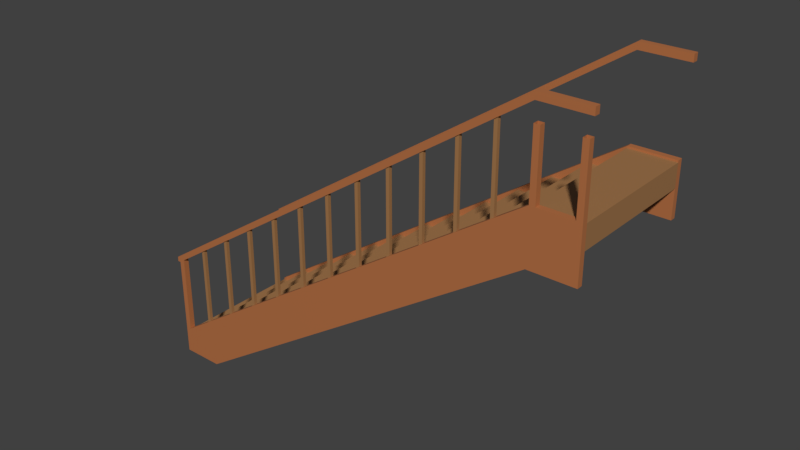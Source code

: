 # Source: stairs1.blend  (saved by Blender 2.80.75; exported with 4.5.12 LTS)
import bpy
from mathutils import Matrix  # noqa: F401  (used for matrix-valued properties, if any)

bpy.ops.wm.read_factory_settings(use_empty=True)
scene = bpy.context.scene
scene.name = 'Scene'

# ---- collections
col_collection_1 = bpy.data.collections.new('Collection 1'); scene.collection.children.link(col_collection_1)

# ---- materials (node trees are filled in below, after node groups)
mat_material = bpy.data.materials.new('Material')
mat_material.alpha_threshold = 0.0
mat_material.roughness = 0.5
mat_material.line_color = (0.0, 0.0, 0.0, 1.0)
mat_wall = bpy.data.materials.new('wall')
mat_wall_skirt = bpy.data.materials.new('wall_skirt')
mat_stairs = bpy.data.materials.new('stairs')

# ---- material node trees
mat_wall.use_nodes = True; mat_wall.node_tree.nodes.clear()
_N = mat_wall.node_tree.nodes; _L = mat_wall.node_tree.links
n0 = _N.new('ShaderNodeOutputMaterial'); n0.name = 'Material Output'; n0.location = (300, 300)
n1 = _N.new('ShaderNodeBsdfPrincipled'); n1.name = 'Principled BSDF'; n1.location = (10, 300)
n1.distribution = 'GGX'
n1.subsurface_method = 'BURLEY'
n1.inputs[3].default_value = 1.45
n1.inputs[27].default_value = (0.0, 0.0, 0.0, 1.0)
n1.inputs[28].default_value = 1.0
_L.new(n1.outputs[0], n0.inputs[0])
n0.is_active_output = True
mat_wall_skirt.use_nodes = True; mat_wall_skirt.node_tree.nodes.clear()
_N = mat_wall_skirt.node_tree.nodes; _L = mat_wall_skirt.node_tree.links
n0 = _N.new('ShaderNodeOutputMaterial'); n0.name = 'Material Output'; n0.location = (300, 300)
n1 = _N.new('ShaderNodeBsdfPrincipled'); n1.name = 'Principled BSDF'; n1.location = (10, 300)
n1.distribution = 'GGX'
n1.subsurface_method = 'BURLEY'
n1.inputs[0].default_value = (0.4721, 0.1638, 0.05627, 1.0)
n1.inputs[3].default_value = 1.45
n1.inputs[27].default_value = (0.0, 0.0, 0.0, 1.0)
n1.inputs[28].default_value = 1.0
_L.new(n1.outputs[0], n0.inputs[0])
n0.is_active_output = True
mat_stairs.use_nodes = True; mat_stairs.node_tree.nodes.clear()
_N = mat_stairs.node_tree.nodes; _L = mat_stairs.node_tree.links
n0 = _N.new('ShaderNodeOutputMaterial'); n0.name = 'Material Output'; n0.location = (300, 300)
n1 = _N.new('ShaderNodeBsdfPrincipled'); n1.name = 'Principled BSDF'; n1.location = (10, 300)
n1.distribution = 'GGX'
n1.subsurface_method = 'BURLEY'
n1.inputs[0].default_value = (0.3715, 0.1831, 0.07021, 1.0)
n1.inputs[3].default_value = 1.45
n1.inputs[27].default_value = (0.0, 0.0, 0.0, 1.0)
n1.inputs[28].default_value = 1.0
_L.new(n1.outputs[0], n0.inputs[0])
n0.is_active_output = True

# ---- world
world_world = bpy.data.worlds.new('World'); scene.world = world_world
world_world.color = (0.05088, 0.05088, 0.05088)
world_world.use_sun_shadow = False
world_world.sun_shadow_jitter_overblur = 0.0

# ---- meshes
me_cube = bpy.data.meshes.new('Cube')
me_cube.from_pydata([(-2.023, -0.5416, -1.399), (-2.023, -0.5416, -1.199), (-2.023, 0.6584, -1.399), (-2.023, 0.6584, -1.199), (-1.723, -0.5416, -1.399), (-1.723, -0.5416, -1.199), (-1.723, 0.6584, -1.399), (-1.723, 0.6584, -1.199), (1.977, 0.6584, 1.201), (1.977, 0.6584, 1.001), (1.977, -0.5416, 1.201), (1.977, -0.5416, 1.001), (1.577, 0.6584, 1.201), (1.577, 0.6584, 1.001), (1.577, -0.5416, 1.201), (1.577, -0.5416, 1.001), (1.277, -0.5416, 0.8008), (1.277, -0.5416, 1.001), (1.277, 0.6584, 0.8008), (1.277, 0.6584, 1.001), (1.577, -0.5416, 0.8008), (1.577, -0.5416, 1.001), (1.577, 0.6584, 0.8008), (1.577, 0.6584, 1.001), (1.277, 0.6584, 0.8008), (1.277, 0.6584, 0.6008), (1.277, -0.5416, 0.8008), (1.277, -0.5416, 0.6008), (0.9769, 0.6584, 0.8008), (0.9769, 0.6584, 0.6008), (0.9769, -0.5416, 0.8008), (0.9769, -0.5416, 0.6008), (0.3769, -0.5416, 0.2008), (0.3769, -0.5416, 0.4008), (0.3769, 0.6584, 0.2008), (0.3769, 0.6584, 0.4008), (0.6769, -0.5416, 0.2008), (0.6769, -0.5416, 0.4008), (0.6769, 0.6584, 0.2008), (0.6769, 0.6584, 0.4008), (0.9769, 0.6584, 0.6008), (0.9769, 0.6584, 0.4008), (0.9769, -0.5416, 0.6008), (0.9769, -0.5416, 0.4008), (0.6769, 0.6584, 0.6008), (0.6769, 0.6584, 0.4008), (0.6769, -0.5416, 0.6008), (0.6769, -0.5416, 0.4008), (0.07693, -0.5416, 0.0008378), (0.07693, -0.5416, 0.2008), (0.07693, 0.6584, 0.0008378), (0.07693, 0.6584, 0.2008), (0.3769, -0.5416, 0.0008378), (0.3769, -0.5416, 0.2008), (0.3769, 0.6584, 0.0008378), (0.3769, 0.6584, 0.2008), (0.07693, 0.6584, 0.0008377), (0.07693, 0.6584, -0.1992), (0.07693, -0.5416, 0.0008377), (0.07693, -0.5416, -0.1992), (-0.2231, 0.6584, 0.0008377), (-0.2231, 0.6584, -0.1992), (-0.2231, -0.5416, 0.0008377), (-0.2231, -0.5416, -0.1992), (-0.8231, -0.5416, -0.5992), (-0.8231, -0.5416, -0.3992), (-0.8231, 0.6584, -0.5992), (-0.8231, 0.6584, -0.3992), (-0.5231, -0.5416, -0.5992), (-0.5231, -0.5416, -0.3992), (-0.5231, 0.6584, -0.5992), (-0.5231, 0.6584, -0.3992), (-0.2231, 0.6584, -0.1992), (-0.2231, 0.6584, -0.3992), (-0.2231, -0.5416, -0.1992), (-0.2231, -0.5416, -0.3992), (-0.5231, 0.6584, -0.1992), (-0.5231, 0.6584, -0.3992), (-0.5231, -0.5416, -0.1992), (-0.5231, -0.5416, -0.3992), (-1.123, -0.5416, -0.7992), (-1.123, -0.5416, -0.5992), (-1.123, 0.6584, -0.7992), (-1.123, 0.6584, -0.5992), (-0.8231, -0.5416, -0.7992), (-0.8231, -0.5416, -0.5992), (-0.8231, 0.6584, -0.7992), (-0.8231, 0.6584, -0.5992), (-1.123, 0.6584, -0.7992), (-1.123, 0.6584, -0.9992), (-1.123, -0.5416, -0.7992), (-1.123, -0.5416, -0.9992), (-1.423, 0.6584, -0.7992), (-1.423, 0.6584, -0.9992), (-1.423, -0.5416, -0.7992), (-1.423, -0.5416, -0.9992), (-1.423, 0.6584, -0.9992), (-1.423, 0.6584, -1.199), (-1.423, -0.5416, -0.9992), (-1.423, -0.5416, -1.199), (-1.723, 0.6584, -0.9992), (-1.723, 0.6584, -1.199), (-1.723, -0.5416, -0.9992), (-1.723, -0.5416, -1.199), (1.577, -0.5416, 0.7512), (1.577, -0.5416, 1.217), (-2.023, -0.5416, -1.183), (1.577, -0.5916, 0.7512), (1.577, -0.5916, 1.217), (-2.023, -0.5916, -1.183), (1.977, -0.5416, 0.7512), (1.977, -0.5416, 1.217), (1.977, -0.5916, 0.7512), (1.977, -0.5916, 1.217), (-1.649, -0.5916, -1.399), (-2.023, -0.5916, -1.399), (-1.649, -0.5416, -1.399), (-2.023, -0.5416, -1.399), (1.577, -0.5916, 1.217), (1.627, -0.5916, 1.217), (1.577, -0.5416, 1.217), (1.627, -0.5416, 1.217), (1.577, -0.5916, 1.777), (1.577, -0.5416, 1.777), (1.627, -0.5916, 1.777), (1.627, -0.5416, 1.777), (1.577, -0.5416, 1.927), (-2.023, -0.5416, -0.4725), (1.577, -0.5916, 1.927), (-2.023, -0.5916, -0.4725), (1.549, -0.5416, 1.969), (-2.051, -0.5416, -0.4309), (1.549, -0.5916, 1.969), (-2.051, -0.5916, -0.4309), (-2.051, -0.5416, -0.4725), (-2.051, -0.5916, -0.4725), (1.927, -0.5916, 1.217), (1.977, -0.5916, 1.217), (1.927, -0.5416, 1.217), (1.977, -0.5416, 1.217), (1.927, -0.5916, 1.777), (1.927, -0.5416, 1.777), (1.977, -0.5916, 1.777), (1.977, -0.5416, 1.777), (1.577, -0.5416, 1.988), (1.577, -0.5916, 1.988), (1.997, -0.5416, 1.927), (1.997, -0.5916, 1.927), (1.997, -0.5416, 1.988), (1.997, -0.5916, 1.988), (1.577, 0.7084, 0.7512), (1.577, 0.7084, 1.217), (-2.023, 0.7084, -1.183), (1.577, 0.6584, 0.7512), (1.577, 0.6584, 1.217), (-2.023, 0.6584, -1.183), (1.977, 0.7084, 0.7512), (1.977, 0.7084, 1.217), (1.977, 0.6584, 0.7512), (1.977, 0.6584, 1.217), (-1.649, 0.6584, -1.399), (-2.023, 0.6584, -1.399), (-1.649, 0.7084, -1.399), (-2.023, 0.7084, -1.399), (1.577, 0.7084, 1.927), (-2.023, 0.7084, -0.4725), (1.577, 0.6584, 1.927), (-2.023, 0.6584, -0.4725), (1.549, 0.7084, 1.969), (-2.051, 0.7084, -0.4309), (1.549, 0.6584, 1.969), (-2.051, 0.6584, -0.4309), (-2.051, 0.7084, -0.4725), (-2.051, 0.6584, -0.4725), (1.577, 0.7084, 1.988), (1.577, 0.6584, 1.988), (1.997, 0.7084, 1.927), (1.997, 0.6584, 1.927), (1.997, 0.7084, 1.988), (1.997, 0.6584, 1.988), (-2.023, -0.5916, -1.183), (-1.973, -0.5916, -1.149), (-2.023, -0.5416, -1.183), (-1.973, -0.5416, -1.149), (-2.023, -0.5916, -0.4725), (-2.023, -0.5416, -0.4725), (-1.973, -0.5916, -0.4392), (-1.973, -0.5416, -0.4392)], [], [(0, 1, 3, 2), (6, 7, 5, 4), (2, 6, 4, 0), (7, 3, 1, 5), (9, 8, 10, 11), (8, 12, 14, 10), (15, 14, 12, 13), (13, 9, 11, 15), (23, 19, 17, 21), (18, 22, 20, 16), (22, 23, 21, 20), (16, 17, 19, 18), (29, 25, 27, 31), (31, 30, 28, 29), (24, 28, 30, 26), (25, 24, 26, 27), (32, 33, 35, 34), (38, 39, 37, 36), (34, 38, 36, 32), (39, 35, 33, 37), (45, 41, 43, 47), (47, 46, 44, 45), (40, 44, 46, 42), (41, 40, 42, 43), (48, 49, 51, 50), (54, 55, 53, 52), (50, 54, 52, 48), (55, 51, 49, 53), (57, 56, 58, 59), (56, 60, 62, 58), (63, 62, 60, 61), (61, 57, 59, 63), (71, 67, 65, 69), (66, 70, 68, 64), (70, 71, 69, 68), (64, 65, 67, 66), (73, 72, 74, 75), (72, 76, 78, 74), (79, 78, 76, 77), (77, 73, 75, 79), (87, 83, 81, 85), (82, 86, 84, 80), (86, 87, 85, 84), (80, 81, 83, 82), (93, 89, 91, 95), (95, 94, 92, 93), (88, 92, 94, 90), (89, 88, 90, 91), (101, 97, 99, 103), (103, 102, 100, 101), (96, 100, 102, 98), (97, 96, 98, 99), (104, 116, 117, 106, 105), (107, 108, 109, 115, 114), (106, 117, 115, 109), (105, 106, 109, 108), (105, 108, 113, 111), (110, 111, 113, 112), (108, 107, 112, 113), (104, 105, 111, 110), (107, 104, 110, 112), (114, 116, 104, 107), (129, 127, 134, 135), (121, 120, 123, 125), (118, 119, 124, 122), (119, 121, 125, 124), (120, 118, 122, 123), (126, 128, 129, 127), (130, 131, 133, 132), (139, 138, 141, 143), (129, 128, 132, 133), (129, 133, 135), (126, 127, 131, 130), (134, 131, 127), (131, 134, 135, 133), (136, 137, 142, 140), (137, 139, 143, 142), (138, 136, 140, 141), (130, 132, 145, 144), (145, 128, 147, 149), (128, 145, 132), (130, 144, 126), (126, 144, 148, 146), (144, 145, 149, 148), (128, 126, 146, 147), (146, 148, 149, 147), (153, 154, 155, 161, 160), (152, 163, 161, 155), (151, 152, 155, 154), (151, 154, 159, 157), (156, 157, 159, 158), (154, 153, 158, 159), (153, 150, 156, 158), (160, 162, 150, 153), (167, 165, 172, 173), (164, 166, 167, 165), (168, 169, 171, 170), (167, 166, 170, 171), (167, 171, 173), (169, 172, 173, 171), (168, 170, 175, 174), (175, 166, 177, 179), (166, 175, 170), (174, 175, 179, 178), (166, 164, 176, 177), (176, 178, 179, 177), (183, 182, 185, 187), (180, 181, 186, 184), (181, 183, 187, 186), (182, 180, 184, 185)])
me_cube.polygons.foreach_set('material_index', [3, 3, 3, 3, 3, 3, 3, 3, 3, 3, 3, 3, 3, 3, 3, 3, 3, 3, 3, 3, 3, 3, 3, 3, 3, 3, 3, 3, 3, 3, 3, 3, 3, 3, 3, 3, 3, 3, 3, 3, 3, 3, 3, 3, 3, 3, 3, 3, 3, 3, 3, 3, 2, 2, 2, 2, 2, 2, 2, 2, 2, 2, 2, 2, 2, 2, 2, 2, 2, 2, 2, 2, 2, 2, 2, 2, 2, 2, 2, 2, 2, 2, 2, 2, 2, 2, 2, 2, 2, 2, 2, 2, 2, 2, 2, 2, 2, 2, 2, 2, 2, 2, 2, 2, 2, 2, 2, 2, 2, 2])
_uv = me_cube.uv_layers.new(name='UVMap')
_uv.uv.foreach_set('vector', [0.8417, 0.4043, 0.81, 0.4043, 0.81, 0.2021, 0.8417, 0.2021, 0.8417, 0.2021, 0.8733, 0.2021, 0.8733, 0.4043, 0.8417, 0.4043, 0.62, 0.0, 0.6675, 0.0, 0.6675, 0.2021, 0.62, 0.2021, 0.62, 0.2021, 0.5726, 0.2021, 0.5726, 0.0, 0.62, 0.0, 0.8417, 0.8085, 0.81, 0.8085, 0.81, 0.6064, 0.8417, 0.6064, 0.4776, 0.4043, 0.4142, 0.4043, 0.4142, 0.2021, 0.4776, 0.2021, 0.7784, 0.6064, 0.7467, 0.6064, 0.7467, 0.4043, 0.7784, 0.4043, 0.4142, 1.004e-08, 0.4776, 0.0, 0.4776, 0.2021, 0.4142, 0.2021, 0.5092, 0.6064, 0.4617, 0.6064, 0.4617, 0.4043, 0.5092, 0.4043, 0.5092, 0.4043, 0.5567, 0.4043, 0.5567, 0.6064, 0.5092, 0.6064, 0.905, 1.004e-08, 0.9367, 0.0, 0.9367, 0.2021, 0.905, 0.2021, 0.7467, 0.2021, 0.715, 0.2021, 0.715, 2.008e-08, 0.7467, 0.0, 0.5567, 0.4043, 0.6042, 0.4043, 0.6042, 0.6064, 0.5567, 0.6064, 0.7784, 0.8085, 0.7467, 0.8085, 0.7467, 0.6064, 0.7784, 0.6064, 0.6517, 0.6064, 0.6042, 0.6064, 0.6042, 0.4043, 0.6517, 0.4043, 0.9367, 0.4043, 0.905, 0.4043, 0.905, 0.2021, 0.9367, 0.2021, 0.7784, 0.4043, 0.7467, 0.4043, 0.7467, 0.2021, 0.7784, 0.2021, 0.8417, 0.4043, 0.8733, 0.4043, 0.8733, 0.6064, 0.8417, 0.6064, 0.7467, 0.8085, 0.6992, 0.8085, 0.6992, 0.6064, 0.7467, 0.6064, 0.715, 0.2021, 0.6675, 0.2021, 0.6675, 0.0, 0.715, 0.0, 0.5092, 0.6064, 0.5567, 0.6064, 0.5567, 0.8085, 0.5092, 0.8085, 0.905, 0.6064, 0.8733, 0.6064, 0.8733, 0.4043, 0.905, 0.4043, 0.6517, 0.8085, 0.6042, 0.8085, 0.6042, 0.6064, 0.6517, 0.6064, 0.319, 1.0, 0.2874, 1.0, 0.2874, 0.7979, 0.319, 0.7979, 0.81, 0.8085, 0.7784, 0.8085, 0.7784, 0.6064, 0.81, 0.6064, 0.8733, 0.0, 0.905, 0.0, 0.905, 0.2021, 0.8733, 0.2021, 0.4142, 0.6064, 0.4617, 0.6064, 0.4617, 0.8085, 0.4142, 0.8085, 0.5092, 0.8085, 0.4617, 0.8085, 0.4617, 0.6064, 0.5092, 0.6064, 0.9367, 0.6064, 0.905, 0.6064, 0.905, 0.4043, 0.9367, 0.4043, 0.7467, 0.6064, 0.6992, 0.6064, 0.6992, 0.4043, 0.7467, 0.4043, 0.81, 0.4043, 0.7784, 0.4043, 0.7784, 0.2021, 0.81, 0.2021, 0.62, 0.2021, 0.6675, 0.2021, 0.6675, 0.4043, 0.62, 0.4043, 0.6042, 0.8085, 0.5567, 0.8085, 0.5567, 0.6064, 0.6042, 0.6064, 0.6517, 0.6064, 0.6992, 0.6064, 0.6992, 0.8085, 0.6517, 0.8085, 0.8417, 1.004e-08, 0.8733, 0.0, 0.8733, 0.2021, 0.8417, 0.2021, 0.7784, 0.2021, 0.7467, 0.2021, 0.7467, 1.004e-08, 0.7784, 0.0, 0.8733, 0.6064, 0.905, 0.6064, 0.905, 0.8085, 0.8733, 0.8085, 0.6992, 0.6064, 0.6517, 0.6064, 0.6517, 0.4043, 0.6992, 0.4043, 0.81, 0.6064, 0.7784, 0.6064, 0.7784, 0.4043, 0.81, 0.4043, 0.6675, 0.2021, 0.715, 0.2021, 0.715, 0.4043, 0.6675, 0.4043, 0.62, 0.4043, 0.5726, 0.4043, 0.5726, 0.2021, 0.62, 0.2021, 0.5251, 0.2021, 0.5726, 0.2021, 0.5726, 0.4043, 0.5251, 0.4043, 0.905, 0.4043, 0.8733, 0.4043, 0.8733, 0.2021, 0.905, 0.2021, 0.81, 0.2021, 0.7784, 0.2021, 0.7784, 1.004e-08, 0.81, 0.0, 0.4142, 0.4043, 0.4617, 0.4043, 0.4617, 0.6064, 0.4142, 0.6064, 0.8417, 0.2021, 0.81, 0.2021, 0.81, 2.008e-08, 0.8417, 0.0, 0.5251, 0.4043, 0.4776, 0.4043, 0.4776, 0.2021, 0.5251, 0.2021, 0.8733, 0.8085, 0.8417, 0.8085, 0.8417, 0.6064, 0.8733, 0.6064, 0.5251, 2.008e-08, 0.5726, 0.0, 0.5726, 0.2021, 0.5251, 0.2021, 0.8417, 0.6064, 0.81, 0.6064, 0.81, 0.4043, 0.8417, 0.4043, 0.5251, 0.2021, 0.4776, 0.2021, 0.4776, 2.008e-08, 0.5251, 0.0, 0.905, 0.6064, 0.9367, 0.6064, 0.9367, 0.8085, 0.905, 0.8085, 0.1593, 0.09802, 0.1916, 0.7501, 0.1613, 0.8044, 0.1318, 0.7857, 0.09579, 0.05795, 0.2551, 0.7063, 0.1916, 0.7464, 0.2276, 0.01862, 0.2571, 0.0, 0.2874, 0.05425, 0.4052, 0.7979, 0.4052, 0.8344, 0.3973, 0.8344, 0.3973, 0.7979, 0.9842, 0.06738, 0.9842, 0.6738, 0.9763, 0.6738, 0.9763, 0.06738, 0.9842, 0.06738, 0.9763, 0.06738, 0.9763, 0.0, 0.9842, 0.0, 0.3878, 0.7979, 0.3878, 0.8764, 0.3799, 0.8764, 0.3799, 0.7979, 0.1916, 0.7464, 0.2551, 0.7063, 0.2874, 0.7643, 0.2239, 0.8044, 0.1593, 0.09802, 0.09579, 0.05795, 0.1281, 0.0, 0.1916, 0.04007, 0.9921, 0.06738, 0.9842, 0.06738, 0.9842, 0.0, 0.9921, 0.0, 0.9921, 0.6107, 0.9842, 0.6107, 0.9842, 0.06738, 0.9921, 0.06738, 0.7432, 0.3223, 0.7432, 0.3307, 0.7388, 0.3307, 0.7388, 0.3223, 0.7309, 0.393, 0.723, 0.393, 0.723, 0.2987, 0.7309, 0.2987, 0.7309, 0.2044, 0.7388, 0.2044, 0.7388, 0.2987, 0.7309, 0.2987, 0.3507, 0.7979, 0.3586, 0.7979, 0.3586, 0.8922, 0.3507, 0.8922, 0.327, 0.8922, 0.319, 0.8922, 0.319, 0.7979, 0.327, 0.7979, 0.9525, 0.07075, 0.9604, 0.07075, 0.9604, 0.6771, 0.9525, 0.6771, 0.9446, 0.6064, 0.9446, 0.0, 0.9525, 0.0, 0.9525, 0.6064, 0.7309, 0.2987, 0.723, 0.2987, 0.723, 0.2044, 0.7309, 0.2044, 0.372, 0.004011, 0.3379, 0.7319, 0.33, 0.7315, 0.364, 0.003592, 0.372, 0.004011, 0.364, 0.003592, 0.3697, 0.0, 0.2956, 0.06596, 0.3297, 0.7939, 0.3218, 0.7943, 0.2877, 0.06638, 0.3274, 0.7979, 0.3218, 0.7943, 0.3297, 0.7939, 0.7454, 0.3948, 0.7388, 0.3948, 0.7388, 0.4032, 0.7454, 0.4032, 0.7309, 0.2987, 0.7388, 0.2987, 0.7388, 0.393, 0.7309, 0.393, 0.372, 0.7979, 0.3799, 0.7979, 0.3799, 0.8922, 0.372, 0.8922, 0.3349, 0.8922, 0.327, 0.8922, 0.327, 0.7979, 0.3349, 0.7979, 0.9446, 0.6064, 0.9525, 0.6064, 0.9525, 0.6111, 0.9446, 0.6111, 0.3297, 0.7371, 0.3379, 0.7319, 0.372, 0.7927, 0.3637, 0.7979, 0.3379, 0.7319, 0.3297, 0.7371, 0.33, 0.7315, 0.2877, 0.06638, 0.2874, 0.06074, 0.2956, 0.06596, 0.2956, 0.06596, 0.2874, 0.06074, 0.3215, 0.0, 0.3297, 0.005212, 0.9446, 0.6111, 0.9525, 0.6111, 0.9525, 0.6818, 0.9446, 0.6818, 0.9604, 0.07075, 0.9525, 0.07075, 0.9525, 0.0, 0.9604, 0.0, 0.723, 0.4032, 0.723, 0.393, 0.7309, 0.393, 0.7309, 0.4032, 0.06349, 0.7063, 0.0, 0.7464, 0.03605, 0.01862, 0.06555, 0.0, 0.09579, 0.05425, 0.4131, 0.7979, 0.4131, 0.8344, 0.4052, 0.8344, 0.4052, 0.7979, 0.9763, 0.06738, 0.9763, 0.6738, 0.9683, 0.6738, 0.9683, 0.06738, 0.9763, 0.06738, 0.9683, 0.06738, 0.9683, 0.0, 0.9763, 0.0, 0.3665, 0.7979, 0.3665, 0.8764, 0.3586, 0.8764, 0.3586, 0.7979, 0.0, 0.7464, 0.06349, 0.7063, 0.09579, 0.7643, 0.0323, 0.8044, 1.0, 0.06738, 0.9921, 0.06738, 0.9921, 0.0, 1.0, 0.0, 1.0, 0.6107, 0.9921, 0.6107, 0.9921, 0.06738, 1.0, 0.06738, 0.7432, 0.3139, 0.7432, 0.3223, 0.7388, 0.3223, 0.7388, 0.3139, 0.9604, 0.07075, 0.9683, 0.07075, 0.9683, 0.6771, 0.9604, 0.6771, 0.9367, 0.6064, 0.9367, 0.0, 0.9446, 0.0, 0.9446, 0.6064, 0.4142, 0.004011, 0.3802, 0.7319, 0.3723, 0.7315, 0.4063, 0.003592, 0.4142, 0.004011, 0.4063, 0.003592, 0.412, 0.0, 0.7388, 0.3139, 0.7454, 0.3139, 0.7454, 0.3054, 0.7388, 0.3054, 0.9367, 0.6064, 0.9446, 0.6064, 0.9446, 0.6111, 0.9367, 0.6111, 0.372, 0.7371, 0.3802, 0.7319, 0.4142, 0.7927, 0.406, 0.7979, 0.3802, 0.7319, 0.372, 0.7371, 0.3723, 0.7315, 0.9367, 0.6111, 0.9446, 0.6111, 0.9446, 0.6818, 0.9367, 0.6818, 0.9683, 0.07075, 0.9604, 0.07075, 0.9604, 0.0, 0.9683, 0.0, 0.7309, 0.4032, 0.7309, 0.393, 0.7388, 0.393, 0.7388, 0.4032, 0.723, 0.3987, 0.715, 0.4043, 0.715, 0.3099, 0.723, 0.3043, 0.723, 0.3043, 0.715, 0.2987, 0.715, 0.2044, 0.723, 0.21, 0.3428, 0.7979, 0.3507, 0.7979, 0.3507, 0.8922, 0.3428, 0.8922, 0.3428, 0.8922, 0.3349, 0.8922, 0.3349, 0.7979, 0.3428, 0.7979])
me_cube.materials.append(mat_material)
me_cube.materials.append(mat_wall)
me_cube.materials.append(mat_wall_skirt)
me_cube.materials.append(mat_stairs)
me_cube.use_remesh_preserve_volume = False
me_cube.use_remesh_preserve_attributes = False
me_cube.use_mirror_vertex_groups = False
me_cube.update()
me_cube_002 = bpy.data.meshes.new('Cube.002')
me_cube_002.from_pydata([(-0.015, -0.015, -0.3), (0.015, -0.015, -0.3), (-0.015, 0.015, -0.3), (0.015, 0.015, -0.3), (-0.015, 0.015, 0.45), (-0.015, -0.015, 0.45), (0.015, -0.015, 0.45), (0.015, 0.015, 0.45)], [], [(0, 2, 3, 1), (5, 6, 7, 4), (1, 3, 7, 6), (2, 0, 5, 4), (3, 2, 4, 7), (0, 1, 6, 5)])
me_cube_002.polygons.foreach_set('material_index', [3, 3, 3, 3, 3, 3])
_uv = me_cube_002.uv_layers.new(name='UVMap')
_uv.uv.foreach_set('vector', [0.8, 0.05, 0.8, 1.242e-08, 1.0, 0.0, 1.0, 0.05, 0.8, 0.05, 1.0, 0.05, 1.0, 0.1, 0.8, 0.1, 0.6, 0.0, 0.8, 0.0, 0.8, 1.0, 0.6, 1.0, 0.6, 1.0, 0.4, 1.0, 0.4, 0.0, 0.6, 0.0, 0.4, 1.0, 0.2, 1.0, 0.2, 0.0, 0.4, 0.0, 0.2, 1.0, 1.552e-06, 1.0, 0.0, 0.0, 0.2, 0.0])
me_cube_002.materials.append(mat_material)
me_cube_002.materials.append(mat_wall)
me_cube_002.materials.append(mat_wall_skirt)
me_cube_002.materials.append(mat_stairs)
me_cube_002.use_remesh_preserve_volume = False
me_cube_002.use_remesh_preserve_attributes = False
me_cube_002.use_mirror_vertex_groups = False
me_cube_002.update()

# ---- objects
ob_stair = bpy.data.objects.new('stair', me_cube)
ob_railing = bpy.data.objects.new('railing', me_cube_002)

# ---- transforms, parenting, visibility, modifiers, constraints
ob_stair.location = (0.02307, -0.7084, 1.399)
ob_stair.lock_rotations_4d = False
ob_stair.empty_display_type = 'ARROWS'
ob_stair.lineart.crease_threshold = 0.0
ob_railing.location = (-1.685, -1.275, 0.7)
ob_railing.lock_rotations_4d = False
ob_railing.empty_display_type = 'ARROWS'
ob_railing.lineart.crease_threshold = 0.0
_m = ob_railing.modifiers.new('Array', 'ARRAY')
_m.count = 11
_m.constant_offset_displace = (0.0, 0.0, 0.0)
_m.relative_offset_displace = (9.998, 0.0, 0.2667)

# ---- collection membership
col_collection_1.objects.link(ob_stair)
col_collection_1.objects.link(ob_railing)

# ---- scene / render settings (as saved in the file)
scene.frame_start = 1; scene.frame_end = 250; scene.frame_set(4)
scene.render.engine = 'CYCLES'
scene.render.resolution_percentage = 50
scene.render.dither_intensity = 0.0
scene.cycles.use_denoising = False
scene.cycles.samples = 128
scene.cycles.sampling_pattern = 'TABULATED_SOBOL'
scene.cycles.use_adaptive_sampling = False
scene.cycles.use_light_tree = False
scene.view_settings.view_transform = 'Standard'
bpy.context.view_layer.update()

# ---- added for rendering (the .blend has no active camera and no usable light): camera, sun
cam_auto = bpy.data.cameras.new('AutoCamera')
cam_auto.lens = 50.0
cam_auto.sensor_width = 36.0
cam_auto.clip_end = 1000.0
ob_auto_camera = bpy.data.objects.new('AutoCamera', cam_auto)
scene.collection.objects.link(ob_auto_camera)
ob_auto_camera.location = (5.0253, -6.685, 5.71683)
ob_auto_camera.rotation_euler = (1.09748, -7.21219e-08, 0.694738)
scene.camera = ob_auto_camera
light_auto_sun = bpy.data.lights.new('AutoSun', 'SUN')
light_auto_sun.energy = 3.0
light_auto_sun.angle = 0.0523599
ob_auto_sun = bpy.data.objects.new('AutoSun', light_auto_sun)
scene.collection.objects.link(ob_auto_sun)
ob_auto_sun.rotation_euler = (0.872665, 0.174533, 0.523599)
bpy.context.view_layer.update()
